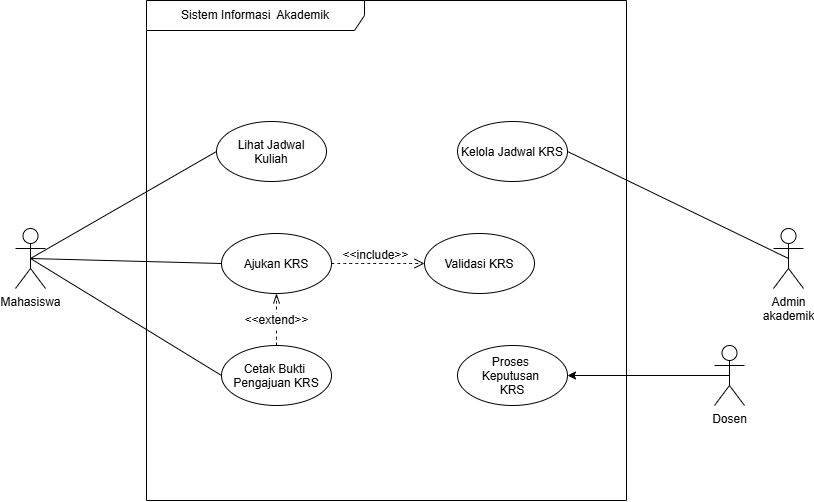

The diagram above was exported from draw.io. Its source (the exported page's mxGraphModel, read from the mxfile embedded in the PNG):
<mxGraphModel dx="950" dy="817" grid="1" gridSize="10" guides="1" tooltips="1" connect="1" arrows="1" fold="1" page="1" pageScale="1" pageWidth="850" pageHeight="1100" math="0" shadow="0">
  <root>
    <mxCell id="0" />
    <mxCell id="1" parent="0" />
    <mxCell id="KTCwL7WZEwbXMCzRRaVo-2" parent="1" style="shape=umlFrame;whiteSpace=wrap;html=1;pointerEvents=0;recursiveResize=0;container=1;collapsible=0;width=218;height=30;" value="Sistem Informasi&amp;nbsp; Akademik" vertex="1">
      <mxGeometry height="500" width="480" x="162" y="180" as="geometry" />
    </mxCell>
    <mxCell id="KTCwL7WZEwbXMCzRRaVo-3" parent="KTCwL7WZEwbXMCzRRaVo-2" style="ellipse;" value="Lihat Jadwal&#10;Kuliah" vertex="1">
      <mxGeometry height="60" width="110" x="70" y="121" as="geometry" />
    </mxCell>
    <mxCell id="KTCwL7WZEwbXMCzRRaVo-4" parent="KTCwL7WZEwbXMCzRRaVo-2" style="ellipse;" value="Kelola Jadwal KRS" vertex="1">
      <mxGeometry height="60" width="110" x="311" y="121" as="geometry" />
    </mxCell>
    <mxCell id="KTCwL7WZEwbXMCzRRaVo-5" parent="KTCwL7WZEwbXMCzRRaVo-2" style="ellipse;" value="Ajukan KRS" vertex="1">
      <mxGeometry height="60" width="110" x="75" y="233" as="geometry" />
    </mxCell>
    <mxCell id="KTCwL7WZEwbXMCzRRaVo-6" edge="1" parent="KTCwL7WZEwbXMCzRRaVo-2" source="KTCwL7WZEwbXMCzRRaVo-8" style="edgeStyle=none;curved=1;rounded=0;curveGeometry=1;orthogonalLoop=1;jettySize=auto;html=1;exitX=0.5;exitY=0;exitDx=0;exitDy=0;fontSize=12;startSize=8;endSize=8;endArrow=openThin;endFill=0;dashed=1;" target="KTCwL7WZEwbXMCzRRaVo-5">
      <mxGeometry relative="1" as="geometry" />
    </mxCell>
    <mxCell id="KTCwL7WZEwbXMCzRRaVo-7" connectable="0" parent="KTCwL7WZEwbXMCzRRaVo-6" style="edgeLabel;html=1;align=center;verticalAlign=middle;resizable=0;points=[];fontSize=12;" value="&amp;lt;&amp;lt;extend&amp;gt;&amp;gt;" vertex="1">
      <mxGeometry relative="1" x="0.0211" as="geometry">
        <mxPoint y="1" as="offset" />
      </mxGeometry>
    </mxCell>
    <mxCell id="KTCwL7WZEwbXMCzRRaVo-8" parent="KTCwL7WZEwbXMCzRRaVo-2" style="ellipse;" value="Cetak Bukti &#10;Pengajuan KRS" vertex="1">
      <mxGeometry height="60" width="110" x="75" y="345" as="geometry" />
    </mxCell>
    <mxCell id="KTCwL7WZEwbXMCzRRaVo-9" parent="KTCwL7WZEwbXMCzRRaVo-2" style="ellipse;" value="Validasi KRS" vertex="1">
      <mxGeometry height="60" width="110" x="278" y="233" as="geometry" />
    </mxCell>
    <mxCell id="KTCwL7WZEwbXMCzRRaVo-10" parent="KTCwL7WZEwbXMCzRRaVo-2" style="ellipse;" value="Proses &#10;Keputusan &#10;KRS" vertex="1">
      <mxGeometry height="60" width="110" x="311" y="345" as="geometry" />
    </mxCell>
    <mxCell id="KTCwL7WZEwbXMCzRRaVo-12" edge="1" parent="KTCwL7WZEwbXMCzRRaVo-2" source="KTCwL7WZEwbXMCzRRaVo-5" style="html=1;verticalAlign=bottom;labelBackgroundColor=none;endArrow=open;endFill=0;dashed=1;rounded=0;fontSize=12;startSize=8;endSize=8;curved=1;exitX=1;exitY=0.5;exitDx=0;exitDy=0;entryX=0;entryY=0.5;entryDx=0;entryDy=0;" target="KTCwL7WZEwbXMCzRRaVo-9" value="&amp;lt;&amp;lt;include&amp;gt;&amp;gt;">
      <mxGeometry relative="1" width="160" x="-0.054" y="-1" as="geometry">
        <mxPoint as="offset" />
        <mxPoint x="109" y="310" as="sourcePoint" />
        <mxPoint x="269" y="310" as="targetPoint" />
      </mxGeometry>
    </mxCell>
    <mxCell id="KTCwL7WZEwbXMCzRRaVo-13" edge="1" parent="1" source="KTCwL7WZEwbXMCzRRaVo-15" style="edgeStyle=none;curved=1;rounded=0;curveGeometry=1;orthogonalLoop=1;jettySize=auto;html=1;exitX=0.5;exitY=0.5;exitDx=0;exitDy=0;exitPerimeter=0;entryX=0;entryY=0.5;entryDx=0;entryDy=0;fontSize=12;startSize=8;endSize=8;endArrow=none;endFill=0;" target="KTCwL7WZEwbXMCzRRaVo-5">
      <mxGeometry relative="1" as="geometry" />
    </mxCell>
    <mxCell id="KTCwL7WZEwbXMCzRRaVo-14" edge="1" parent="1" source="KTCwL7WZEwbXMCzRRaVo-15" style="edgeStyle=none;curved=1;rounded=0;curveGeometry=1;orthogonalLoop=1;jettySize=auto;html=1;exitX=0.5;exitY=0.5;exitDx=0;exitDy=0;exitPerimeter=0;entryX=0;entryY=0.5;entryDx=0;entryDy=0;fontSize=12;startSize=8;endSize=8;endArrow=none;endFill=0;" target="KTCwL7WZEwbXMCzRRaVo-8">
      <mxGeometry relative="1" as="geometry" />
    </mxCell>
    <mxCell id="KTCwL7WZEwbXMCzRRaVo-15" parent="1" style="shape=umlActor;verticalLabelPosition=bottom;verticalAlign=top;html=1;" value="Mahasiswa" vertex="1">
      <mxGeometry height="60" width="30" x="31" y="408" as="geometry" />
    </mxCell>
    <mxCell id="KTCwL7WZEwbXMCzRRaVo-17" parent="1" style="shape=umlActor;verticalLabelPosition=bottom;verticalAlign=top;html=1;" value="Admin&lt;div&gt;akademik&lt;/div&gt;" vertex="1">
      <mxGeometry height="60" width="30" x="789" y="408" as="geometry" />
    </mxCell>
    <mxCell id="KTCwL7WZEwbXMCzRRaVo-18" edge="1" parent="1" source="KTCwL7WZEwbXMCzRRaVo-3" style="edgeStyle=none;curved=1;rounded=0;curveGeometry=1;orthogonalLoop=1;jettySize=auto;html=1;exitX=0;exitY=0.5;exitDx=0;exitDy=0;entryX=0.5;entryY=0.5;entryDx=0;entryDy=0;entryPerimeter=0;fontSize=12;startSize=8;endSize=8;endArrow=none;endFill=0;" target="KTCwL7WZEwbXMCzRRaVo-15">
      <mxGeometry relative="1" as="geometry" />
    </mxCell>
    <mxCell id="KTCwL7WZEwbXMCzRRaVo-19" edge="1" parent="1" source="KTCwL7WZEwbXMCzRRaVo-4" style="curved=1;rounded=0;curveGeometry=1;orthogonalLoop=1;jettySize=auto;html=1;exitX=1;exitY=0.5;exitDx=0;exitDy=0;entryX=0.5;entryY=0.5;entryDx=0;entryDy=0;entryPerimeter=0;fontSize=12;startSize=8;endSize=8;endArrow=none;endFill=0;" target="KTCwL7WZEwbXMCzRRaVo-17">
      <mxGeometry relative="1" as="geometry" />
    </mxCell>
    <mxCell id="KTCwL7WZEwbXMCzRRaVo-23" edge="1" parent="1" source="KTCwL7WZEwbXMCzRRaVo-21" style="edgeStyle=none;html=1;exitX=0.5;exitY=0.5;exitDx=0;exitDy=0;exitPerimeter=0;entryX=1;entryY=0.5;entryDx=0;entryDy=0;" target="KTCwL7WZEwbXMCzRRaVo-10">
      <mxGeometry relative="1" as="geometry" />
    </mxCell>
    <mxCell id="KTCwL7WZEwbXMCzRRaVo-21" parent="1" style="shape=umlActor;verticalLabelPosition=bottom;verticalAlign=top;html=1;" value="Dosen" vertex="1">
      <mxGeometry height="60" width="30" x="730" y="525" as="geometry" />
    </mxCell>
  </root>
</mxGraphModel>